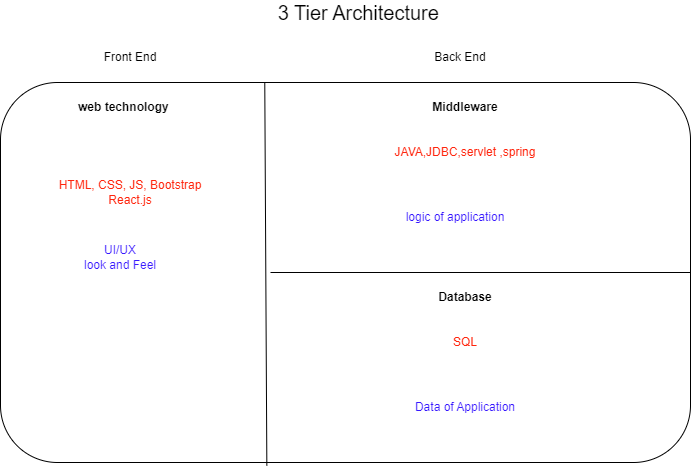

The diagram above was exported from draw.io. Its source (the exported page's mxGraphModel, read from the mxfile embedded in the PNG):
<mxGraphModel dx="880" dy="434" grid="1" gridSize="10" guides="1" tooltips="1" connect="1" arrows="1" fold="1" page="1" pageScale="1" pageWidth="850" pageHeight="1100" math="0" shadow="0">
  <root>
    <mxCell id="0" />
    <mxCell id="1" parent="0" />
    <mxCell id="7QOy-lH9ZrMzEpPjTc6--3" value="&amp;nbsp;3 Tier Architecture" style="text;html=1;align=center;verticalAlign=middle;whiteSpace=wrap;rounded=0;fontSize=20;" vertex="1" parent="1">
      <mxGeometry x="260" y="170" width="351" height="20" as="geometry" />
    </mxCell>
    <mxCell id="7QOy-lH9ZrMzEpPjTc6--7" value="" style="group" vertex="1" connectable="0" parent="1">
      <mxGeometry x="80" y="250" width="690" height="380" as="geometry" />
    </mxCell>
    <mxCell id="7QOy-lH9ZrMzEpPjTc6--1" value="" style="rounded=1;whiteSpace=wrap;html=1;" vertex="1" parent="7QOy-lH9ZrMzEpPjTc6--7">
      <mxGeometry width="690" height="380" as="geometry" />
    </mxCell>
    <mxCell id="7QOy-lH9ZrMzEpPjTc6--4" value="" style="endArrow=none;html=1;rounded=0;exitX=0.386;exitY=1.008;exitDx=0;exitDy=0;entryX=0.383;entryY=-0.001;entryDx=0;entryDy=0;entryPerimeter=0;exitPerimeter=0;" edge="1" parent="7QOy-lH9ZrMzEpPjTc6--7" source="7QOy-lH9ZrMzEpPjTc6--1" target="7QOy-lH9ZrMzEpPjTc6--1">
      <mxGeometry width="50" height="50" relative="1" as="geometry">
        <mxPoint x="290" y="50" as="sourcePoint" />
        <mxPoint x="340" as="targetPoint" />
      </mxGeometry>
    </mxCell>
    <mxCell id="7QOy-lH9ZrMzEpPjTc6--5" value="" style="endArrow=none;html=1;rounded=0;entryX=1;entryY=0.5;entryDx=0;entryDy=0;" edge="1" parent="7QOy-lH9ZrMzEpPjTc6--7" target="7QOy-lH9ZrMzEpPjTc6--1">
      <mxGeometry width="50" height="50" relative="1" as="geometry">
        <mxPoint x="270" y="190" as="sourcePoint" />
        <mxPoint x="520" y="180" as="targetPoint" />
      </mxGeometry>
    </mxCell>
    <mxCell id="7QOy-lH9ZrMzEpPjTc6--9" value="Middleware" style="text;html=1;align=center;verticalAlign=middle;whiteSpace=wrap;rounded=0;fontStyle=1" vertex="1" parent="7QOy-lH9ZrMzEpPjTc6--7">
      <mxGeometry x="420" y="10" width="90" height="30" as="geometry" />
    </mxCell>
    <mxCell id="7QOy-lH9ZrMzEpPjTc6--10" value="Database" style="text;html=1;align=center;verticalAlign=middle;whiteSpace=wrap;rounded=0;fontStyle=1" vertex="1" parent="7QOy-lH9ZrMzEpPjTc6--7">
      <mxGeometry x="420" y="200" width="90" height="30" as="geometry" />
    </mxCell>
    <mxCell id="7QOy-lH9ZrMzEpPjTc6--11" value="web technology&amp;nbsp;" style="text;html=1;align=center;verticalAlign=middle;whiteSpace=wrap;rounded=0;fontStyle=1" vertex="1" parent="7QOy-lH9ZrMzEpPjTc6--7">
      <mxGeometry x="70" y="10" width="110" height="30" as="geometry" />
    </mxCell>
    <mxCell id="7QOy-lH9ZrMzEpPjTc6--12" value="HTML, CSS, JS, Bootstrap React.js" style="text;html=1;align=center;verticalAlign=middle;whiteSpace=wrap;rounded=0;fontColor=#FF250D;" vertex="1" parent="7QOy-lH9ZrMzEpPjTc6--7">
      <mxGeometry x="50" y="80" width="160" height="60" as="geometry" />
    </mxCell>
    <mxCell id="7QOy-lH9ZrMzEpPjTc6--13" value="UI/UX&lt;div&gt;look and Feel&lt;/div&gt;" style="text;html=1;align=center;verticalAlign=middle;whiteSpace=wrap;rounded=0;fontColor=#3819FF;" vertex="1" parent="7QOy-lH9ZrMzEpPjTc6--7">
      <mxGeometry x="60" y="150" width="120" height="50" as="geometry" />
    </mxCell>
    <mxCell id="7QOy-lH9ZrMzEpPjTc6--14" value="JAVA,JDBC,servlet ,spring" style="text;html=1;align=center;verticalAlign=middle;whiteSpace=wrap;rounded=0;fontColor=#FF250D;" vertex="1" parent="7QOy-lH9ZrMzEpPjTc6--7">
      <mxGeometry x="385" y="40" width="160" height="60" as="geometry" />
    </mxCell>
    <mxCell id="7QOy-lH9ZrMzEpPjTc6--15" value="logic of application" style="text;html=1;align=center;verticalAlign=middle;whiteSpace=wrap;rounded=0;fontColor=#3819FF;" vertex="1" parent="7QOy-lH9ZrMzEpPjTc6--7">
      <mxGeometry x="395" y="110" width="120" height="50" as="geometry" />
    </mxCell>
    <mxCell id="7QOy-lH9ZrMzEpPjTc6--16" value="SQL&lt;span style=&quot;white-space: pre;&quot;&gt;&#09;&lt;/span&gt;" style="text;html=1;align=center;verticalAlign=middle;whiteSpace=wrap;rounded=0;fontColor=#FF250D;" vertex="1" parent="7QOy-lH9ZrMzEpPjTc6--7">
      <mxGeometry x="385" y="230" width="160" height="60" as="geometry" />
    </mxCell>
    <mxCell id="7QOy-lH9ZrMzEpPjTc6--17" value="Data of Application" style="text;html=1;align=center;verticalAlign=middle;whiteSpace=wrap;rounded=0;fontColor=#3819FF;" vertex="1" parent="7QOy-lH9ZrMzEpPjTc6--7">
      <mxGeometry x="405" y="300" width="120" height="50" as="geometry" />
    </mxCell>
    <mxCell id="7QOy-lH9ZrMzEpPjTc6--8" value="Back End" style="text;html=1;align=center;verticalAlign=middle;whiteSpace=wrap;rounded=0;" vertex="1" parent="1">
      <mxGeometry x="510" y="210" width="60" height="30" as="geometry" />
    </mxCell>
    <mxCell id="7QOy-lH9ZrMzEpPjTc6--6" value="Front End" style="text;html=1;align=center;verticalAlign=middle;whiteSpace=wrap;rounded=0;" vertex="1" parent="1">
      <mxGeometry x="180" y="210" width="60" height="30" as="geometry" />
    </mxCell>
  </root>
</mxGraphModel>